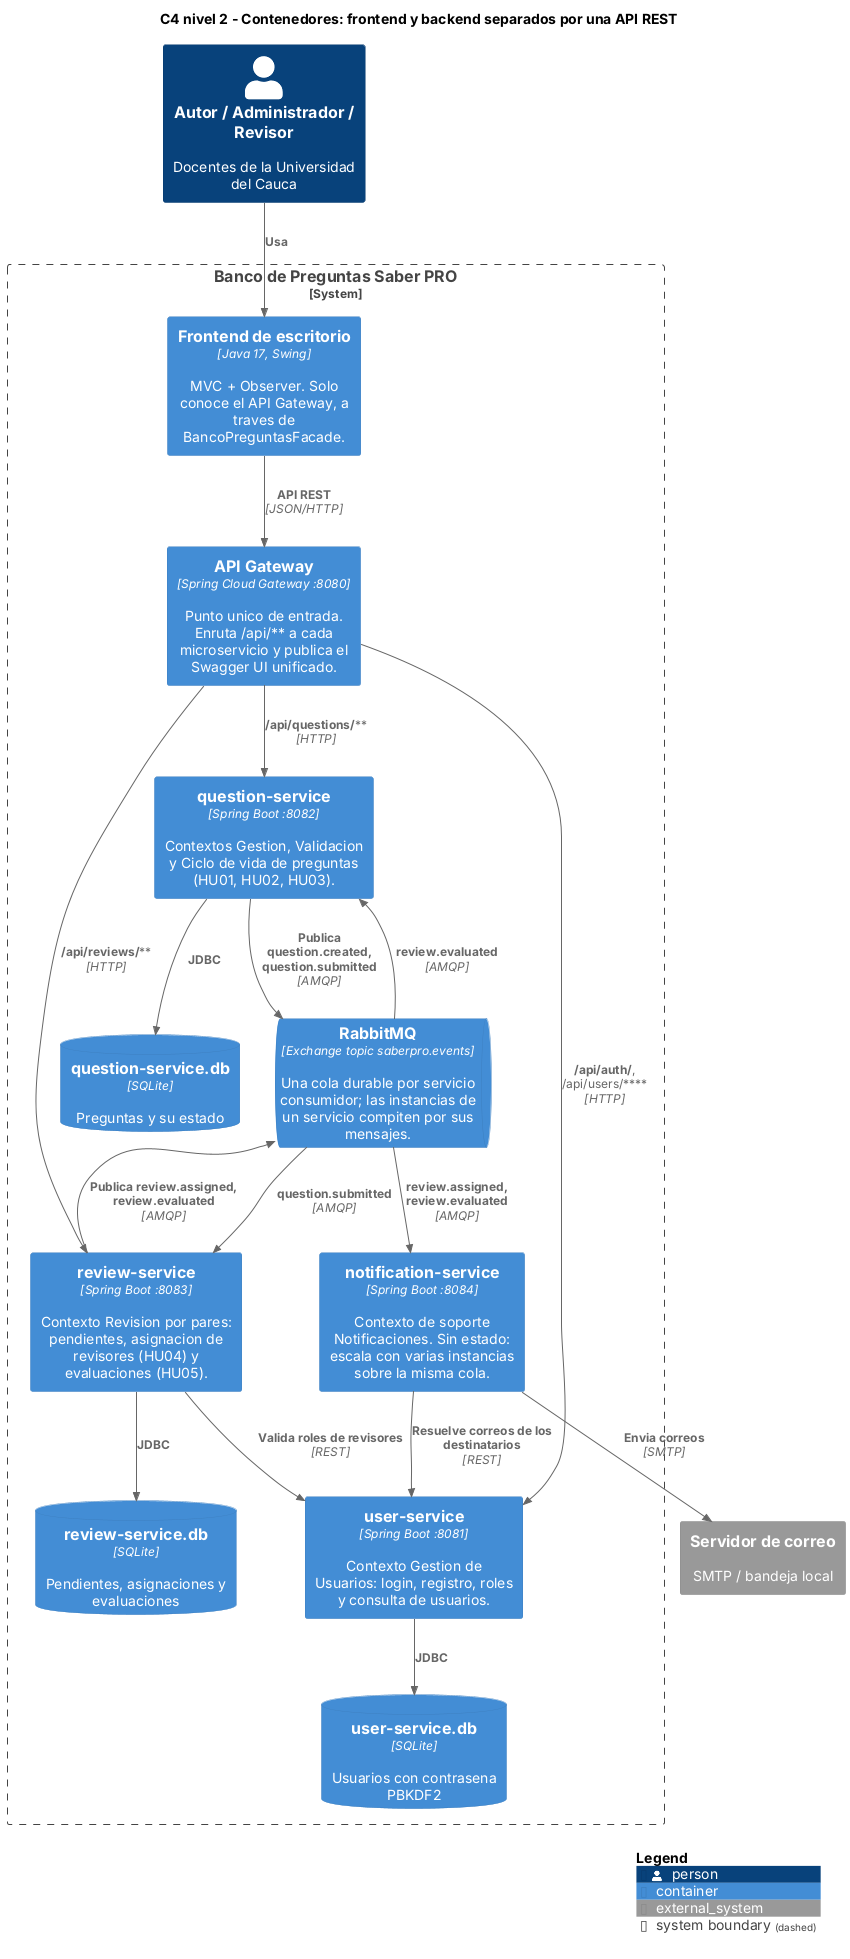

The diagram above was rendered by PlantUML. Its source (embedded in the PNG):
@startuml c4-contenedores
!include <C4/C4_Container>
LAYOUT_TOP_DOWN()
title C4 nivel 2 - Contenedores: frontend y backend separados por una API REST

Person(usuario, "Autor / Administrador / Revisor", "Docentes de la Universidad del Cauca")

System_Boundary(banco, "Banco de Preguntas Saber PRO") {
  Container(frontend, "Frontend de escritorio", "Java 17, Swing", "MVC + Observer. Solo conoce el API Gateway, a traves de BancoPreguntasFacade.")
  Container(gateway, "API Gateway", "Spring Cloud Gateway :8080", "Punto unico de entrada. Enruta /api/** a cada microservicio y publica el Swagger UI unificado.")

  Container(users, "user-service", "Spring Boot :8081", "Contexto Gestion de Usuarios: login, registro, roles y consulta de usuarios.")
  Container(questions, "question-service", "Spring Boot :8082", "Contextos Gestion, Validacion y Ciclo de vida de preguntas (HU01, HU02, HU03).")
  Container(reviews, "review-service", "Spring Boot :8083", "Contexto Revision por pares: pendientes, asignacion de revisores (HU04) y evaluaciones (HU05).")
  Container(notifications, "notification-service", "Spring Boot :8084", "Contexto de soporte Notificaciones. Sin estado: escala con varias instancias sobre la misma cola.")

  ContainerQueue(broker, "RabbitMQ", "Exchange topic saberpro.events", "Una cola durable por servicio consumidor; las instancias de un servicio compiten por sus mensajes.")

  ContainerDb(usersDb, "user-service.db", "SQLite", "Usuarios con contrasena PBKDF2")
  ContainerDb(questionsDb, "question-service.db", "SQLite", "Preguntas y su estado")
  ContainerDb(reviewsDb, "review-service.db", "SQLite", "Pendientes, asignaciones y evaluaciones")
}

System_Ext(smtp, "Servidor de correo", "SMTP / bandeja local")

Rel(usuario, frontend, "Usa")
Rel(frontend, gateway, "API REST", "JSON/HTTP")
Rel(gateway, users, "/api/auth/**, /api/users/**", "HTTP")
Rel(gateway, questions, "/api/questions/**", "HTTP")
Rel(gateway, reviews, "/api/reviews/**", "HTTP")

Rel(questions, broker, "Publica question.created, question.submitted", "AMQP")
Rel(reviews, broker, "Publica review.assigned, review.evaluated", "AMQP")
Rel(broker, reviews, "question.submitted", "AMQP")
Rel(broker, questions, "review.evaluated", "AMQP")
Rel(broker, notifications, "review.assigned, review.evaluated", "AMQP")

Rel(reviews, users, "Valida roles de revisores", "REST")
Rel(notifications, users, "Resuelve correos de los destinatarios", "REST")
Rel(notifications, smtp, "Envia correos", "SMTP")

Rel(users, usersDb, "JDBC")
Rel(questions, questionsDb, "JDBC")
Rel(reviews, reviewsDb, "JDBC")

SHOW_LEGEND()
@enduml